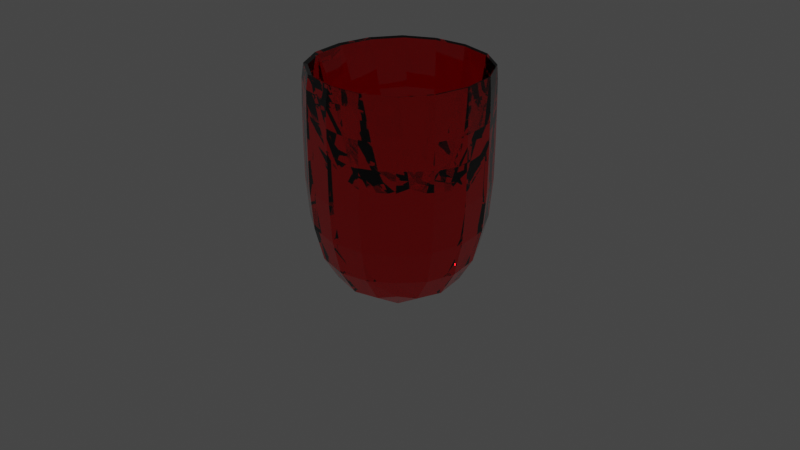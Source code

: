 # Source: model4.blend  (saved by Blender 2.93.21; exported with 4.5.12 LTS)
import bpy
from mathutils import Matrix  # noqa: F401  (used for matrix-valued properties, if any)

bpy.ops.wm.read_factory_settings(use_empty=True)
scene = bpy.context.scene
scene.name = 'Scene'

# ---- collections
col_collection = bpy.data.collections.new('Collection'); scene.collection.children.link(col_collection)

# ---- materials (node trees are filled in below, after node groups)
mat_x = bpy.data.materials.new('マテリアル')
mat_x.use_transparent_shadow = False

# ---- material node trees
mat_x.use_nodes = True; mat_x.node_tree.nodes.clear()
_N = mat_x.node_tree.nodes; _L = mat_x.node_tree.links
n0 = _N.new('ShaderNodeBsdfPrincipled'); n0.name = 'Principled BSDF'; n0.location = (10, 300)
n0.distribution = 'GGX'
n0.subsurface_method = 'BURLEY'
n0.inputs[0].default_value = (1.0, 0.002455, 0.004566, 1.0)
n0.inputs[2].default_value = 0.0
n0.inputs[3].default_value = 1.45
n0.inputs[18].default_value = 1.0
n0.inputs[27].default_value = (0.0, 0.0, 0.0, 1.0)
n0.inputs[28].default_value = 1.0
n1 = _N.new('ShaderNodeOutputMaterial'); n1.name = 'Material Output'; n1.location = (300, 300)
_L.new(n0.outputs[0], n1.inputs[0])
n1.is_active_output = True

# ---- world
world_world = bpy.data.worlds.new('World'); scene.world = world_world
world_world.use_nodes = True; world_world.node_tree.nodes.clear()
_N = world_world.node_tree.nodes; _L = world_world.node_tree.links
n0 = _N.new('ShaderNodeOutputWorld'); n0.name = 'World Output'; n0.location = (300, 300)
n1 = _N.new('ShaderNodeBackground'); n1.name = 'Background'; n1.location = (10, 300)
n1.inputs[0].default_value = (0.05088, 0.05088, 0.05088, 1.0)
_L.new(n1.outputs[0], n0.inputs[0])
n0.is_active_output = True
world_world.color = (0.05088, 0.05088, 0.05088)
world_world.use_sun_shadow = False
world_world.sun_shadow_jitter_overblur = 0.0

# ---- cameras
cam_camera = bpy.data.cameras.new('Camera')
cam_camera.clip_end = 100.0
cam_camera.ortho_scale = 7.314

# ---- lights
light_light = bpy.data.lights.new('Light', 'POINT')
light_light.transmission_factor = 0.0
light_light.energy = 1000.0
light_light.shadow_soft_size = 0.1
light_light.shadow_maximum_resolution = 0.006
light_light.use_absolute_resolution = True

# ---- meshes
me_x = bpy.data.meshes.new('立方体')
me_x.from_pydata([(-1.0, -1.0, -1.0), (-1.0, -1.0, 1.0), (-1.0, 1.0, -1.0), (-1.0, 1.0, 1.0), (1.0, -1.0, -1.0), (1.0, -1.0, 1.0), (1.0, 1.0, -1.0), (1.0, 1.0, 1.0), (-1.0, -1.0, 2.147), (-1.0, 1.0, 2.147), (1.0, 1.0, 2.147), (1.0, -1.0, 2.147), (0.8013, 0.7076, 0.163), (-0.531, 0.7076, 0.163), (-0.531, -0.6247, 0.163), (0.8013, -0.6247, 0.163)], [], [(0, 1, 3, 2), (2, 3, 7, 6), (6, 7, 5, 4), (4, 5, 1, 0), (2, 6, 4, 0), (3, 1, 8, 9), (12, 13, 14, 15), (1, 5, 11, 8), (7, 3, 9, 10), (5, 7, 10, 11), (10, 9, 13, 12), (9, 8, 14, 13), (8, 11, 15, 14), (11, 10, 12, 15)])
_uv = me_x.uv_layers.new(name='UVマップ')
_uv.uv.foreach_set('vector', [0.375, 0.0, 0.625, 0.0, 0.625, 0.25, 0.375, 0.25, 0.375, 0.25, 0.625, 0.25, 0.625, 0.5, 0.375, 0.5, 0.375, 0.5, 0.625, 0.5, 0.625, 0.75, 0.375, 0.75, 0.375, 0.75, 0.625, 0.75, 0.625, 1.0, 0.375, 1.0, 0.125, 0.5, 0.375, 0.5, 0.375, 0.75, 0.125, 0.75, 0.625, 0.25, 0.625, 0.0, 0.625, 0.0, 0.625, 0.25, 0.6667, 0.5417, 0.8333, 0.5417, 0.8333, 0.7083, 0.6667, 0.7083, 0.625, 1.0, 0.625, 0.75, 0.625, 0.75, 0.625, 1.0, 0.625, 0.5, 0.625, 0.25, 0.625, 0.25, 0.625, 0.5, 0.625, 0.75, 0.625, 0.5, 0.625, 0.5, 0.625, 0.75, 0.625, 0.5, 0.875, 0.5, 0.8333, 0.5417, 0.6667, 0.5417, 0.875, 0.5, 0.875, 0.75, 0.8333, 0.7083, 0.8333, 0.5417, 0.875, 0.75, 0.625, 0.75, 0.6667, 0.7083, 0.8333, 0.7083, 0.625, 0.75, 0.625, 0.5, 0.6667, 0.5417, 0.6667, 0.7083])
me_x.materials.append(mat_x)
me_x.use_remesh_fix_poles = True
me_x.use_remesh_preserve_attributes = False
me_x.update()

# ---- objects
ob_light = bpy.data.objects.new('Light', light_light)
ob_camera = bpy.data.objects.new('Camera', cam_camera)
ob_x = bpy.data.objects.new('立方体', me_x)

# ---- transforms, parenting, visibility, modifiers, constraints
ob_light.location = (4.076, 1.005, 5.904)
ob_light.rotation_euler = (0.6503, 0.05522, 1.866)
ob_light.lock_rotations_4d = False
ob_light.empty_display_type = 'ARROWS'
ob_light.color = (0.0, 0.0, 0.0, 0.0)
ob_light.lineart.crease_threshold = 0.0
ob_camera.location = (7.359, -6.926, 4.958)
ob_camera.rotation_euler = (1.109, 0.0, 0.8149)
ob_camera.lock_rotations_4d = False
ob_camera.empty_display_type = 'ARROWS'
ob_camera.color = (0.0, 0.0, 0.0, 0.0)
ob_camera.display_type = 'WIRE'
ob_camera.lineart.crease_threshold = 0.0
ob_x.location = (0.0, 0.0, 0.0)
_m = ob_x.modifiers.new('細分化', 'SUBSURF')

# ---- collection membership
col_collection.objects.link(ob_light)
col_collection.objects.link(ob_camera)
col_collection.objects.link(ob_x)

# ---- scene / render settings (as saved in the file)
scene.camera = ob_camera
scene.frame_start = 1; scene.frame_end = 250; scene.frame_set(1)
scene.render.engine = 'BLENDER_EEVEE_NEXT'
scene.cycles.use_denoising = False
scene.cycles.samples = 128
scene.cycles.sampling_pattern = 'TABULATED_SOBOL'
scene.cycles.use_adaptive_sampling = False
scene.cycles.use_light_tree = False
scene.view_settings.view_transform = 'Filmic'
bpy.context.view_layer.update()
